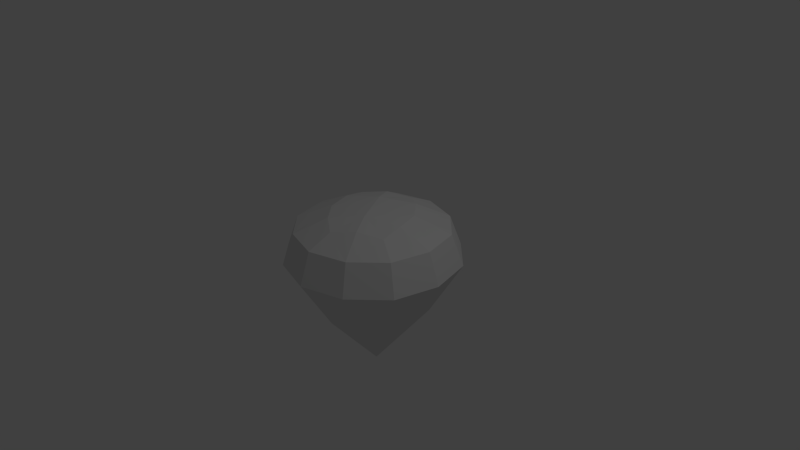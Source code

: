 # Source: 6.blend  (saved by Blender 2.78.0; exported with 4.5.12 LTS)
import bpy
from mathutils import Matrix  # noqa: F401  (used for matrix-valued properties, if any)

bpy.ops.wm.read_factory_settings(use_empty=True)
scene = bpy.context.scene
scene.name = 'Scene'

# ---- collections
col_collection_1 = bpy.data.collections.new('Collection 1'); scene.collection.children.link(col_collection_1)

# ---- world
world_world = bpy.data.worlds.new('World'); scene.world = world_world
world_world.color = (0.05088, 0.05088, 0.05088)
world_world.use_sun_shadow = False
world_world.sun_shadow_jitter_overblur = 0.0
world_world.cycles.sampling_method = 'NONE'
world_world.cycles.sample_map_resolution = 256

# ---- cameras
cam_camera = bpy.data.cameras.new('Camera')
cam_camera.clip_end = 100.0
cam_camera.lens = 35.0
cam_camera.sensor_width = 32.0
cam_camera.sensor_height = 18.0
cam_camera.ortho_scale = 7.314
cam_camera.dof.focus_distance = 0.0
cam_camera.dof.aperture_fstop = 128.0

# ---- lights
light_lamp = bpy.data.lights.new('Lamp', 'POINT')
light_lamp.transmission_factor = 0.0
light_lamp.cutoff_distance = 30.0
light_lamp.energy = 100.0
light_lamp.shadow_buffer_clip_start = 1.001
light_lamp.shadow_soft_size = 0.1
light_lamp.shadow_maximum_resolution = 0.006
light_lamp.use_absolute_resolution = True
light_lamp.cycles.use_multiple_importance_sampling = False

# ---- meshes
me_cone = bpy.data.meshes.new('Cone')
me_cone.from_pydata([(0.3656, -0.2561, -0.6333), (0.7312, -0.2561, 4.1e-08), (0.3656, -0.2561, 0.6333), (-0.3656, -0.2561, 0.6333), (-2.91e-11, -1.129, 4.937e-08), (-0.3656, -0.2561, -0.6333), (-0.7312, -0.2561, 1.119e-08), (-1.017, 0.8827, -8.783e-09), (1.017, 0.8827, 6.572e-08), (0.1432, 1.149, 0.248), (-0.1432, 1.149, -0.248), (0.5086, 0.8827, -0.8809), (0.5086, 0.8827, 0.8809), (-0.5086, 0.8827, -0.8809), (-0.5086, 0.8827, 0.8809), (0.5839, 0.4651, -1.011), (0.09162, -0.9107, -0.1587), (1.137e-16, -0.2561, -0.7388), (0.6398, -0.2561, -0.3694), (1.168, 0.4651, 4.3e-08), (0.1832, -0.9107, 4.729e-08), (0.6398, -0.2561, 0.3694), (0.5839, 0.4651, 1.011), (0.09162, -0.9107, 0.1587), (-5.215e-08, -0.2561, 0.7388), (-0.5839, 0.4651, 1.011), (-0.09162, -0.9107, 0.1587), (-0.6398, -0.2561, 0.3694), (-1.168, 0.4651, -1.288e-08), (-0.1832, -0.9107, 3.981e-08), (-0.6398, -0.2561, -0.3694), (-0.5839, 0.4651, -1.011), (-0.09162, -0.9107, -0.1587), (0.89, 0.8827, 0.5139), (0.2345, 1.082, -0.5302), (0.5765, 1.082, 0.062), (0.3061, 1.082, 0.5302), (-0.2345, 1.082, 0.5302), (-0.5765, 1.082, -0.062), (-0.3061, 1.082, -0.5302), (-5.101e-16, 1.149, 3.175e-08), (0.89, 0.8827, -0.5139), (-0.89, 0.8827, -0.5139), (-0.89, 0.8827, 0.5139), (-3.92e-16, 0.8827, -1.028), (-5.96e-08, 0.8827, 1.028), (8.899e-10, 0.4651, -1.18), (1.746e-10, -0.741, -0.3287), (1.022, 0.4651, -0.59), (0.2847, -0.741, -0.1643), (1.022, 0.4651, 0.59), (0.2847, -0.741, 0.1643), (-8.394e-08, 0.4651, 1.18), (-2.288e-08, -0.741, 0.3287), (-1.022, 0.4651, 0.59), (-0.2847, -0.741, 0.1643), (-1.022, 0.4651, -0.59), (-0.2847, -0.741, -0.1643), (-0.01591, 1.03, -0.7048), (0.4731, 1.082, -0.2731), (0.6024, 1.03, 0.3662), (0.01591, 1.03, 0.7048), (-0.4731, 1.082, 0.2731), (-0.6024, 1.03, -0.3662)], [], [(0, 17, 46, 15), (0, 16, 47, 17), (0, 18, 49, 16), (0, 15, 48, 18), (1, 18, 48, 19), (1, 20, 49, 18), (1, 21, 51, 20), (1, 19, 50, 21), (2, 21, 50, 22), (2, 23, 51, 21), (2, 24, 53, 23), (2, 22, 52, 24), (3, 24, 52, 25), (3, 26, 53, 24), (3, 27, 55, 26), (3, 25, 54, 27), (4, 16, 49, 20), (4, 32, 47, 16), (4, 29, 57, 32), (4, 26, 55, 29), (4, 23, 53, 26), (4, 20, 51, 23), (5, 30, 56, 31), (5, 32, 57, 30), (5, 17, 47, 32), (5, 31, 46, 17), (6, 27, 54, 28), (6, 29, 55, 27), (6, 30, 57, 29), (6, 28, 56, 30), (7, 28, 54, 43), (7, 42, 56, 28), (7, 38, 63, 42), (7, 43, 62, 38), (8, 19, 48, 41), (8, 33, 50, 19), (8, 35, 60, 33), (8, 41, 59, 35), (9, 35, 59, 40), (9, 36, 60, 35), (9, 37, 61, 36), (9, 40, 62, 37), (10, 34, 58, 39), (10, 40, 59, 34), (10, 38, 62, 40), (10, 39, 63, 38), (11, 15, 46, 44), (11, 41, 48, 15), (11, 34, 59, 41), (11, 44, 58, 34), (12, 22, 50, 33), (12, 45, 52, 22), (12, 36, 61, 45), (12, 33, 60, 36), (13, 31, 56, 42), (13, 44, 46, 31), (13, 39, 58, 44), (13, 42, 63, 39), (14, 25, 52, 45), (14, 43, 54, 25), (14, 37, 62, 43), (14, 45, 61, 37)])
_uv = me_cone.uv_layers.new(name='UVMap')
_uv.uv.foreach_set('vector', [0.3619, 0.7922, 0.4214, 0.7695, 0.3631, 0.6489, 0.3037, 0.6943, 0.3619, 0.7922, 0.4188, 0.9394, 0.4348, 0.8895, 0.4214, 0.7695, 0.3619, 0.7922, 0.3123, 0.8223, 0.3748, 0.9114, 0.4188, 0.9394, 0.3619, 0.7922, 0.3037, 0.6943, 0.2504, 0.7341, 0.3123, 0.8223, 0.2671, 0.8587, 0.3123, 0.8223, 0.2504, 0.7341, 0.1948, 0.7707, 0.2671, 0.8587, 0.3861, 0.9623, 0.3748, 0.9114, 0.3123, 0.8223, 0.2671, 0.8587, 0.2255, 0.907, 0.3338, 0.9604, 0.3861, 0.9623, 0.2671, 0.8587, 0.1948, 0.7707, 0.132, 0.8111, 0.2255, 0.907, 0.1896, 0.9762, 0.2255, 0.907, 0.132, 0.8111, 0.02385, 0.8749, 0.1896, 0.9762, 0.3719, 0.9999, 0.3338, 0.9604, 0.2255, 0.907, 0.2408, 0.4987, 0.2305, 0.4214, 0.1105, 0.4348, 0.06126, 0.459, 0.2408, 0.4987, 0.4311, 0.4598, 0.3511, 0.3631, 0.2305, 0.4214, 0.2078, 0.3619, 0.2305, 0.4214, 0.3511, 0.3631, 0.3057, 0.3037, 0.2078, 0.3619, 0.06064, 0.4188, 0.1105, 0.4348, 0.2305, 0.4214, 0.2078, 0.3619, 0.1777, 0.3123, 0.0886, 0.3748, 0.06064, 0.4188, 0.2078, 0.3619, 0.3057, 0.3037, 0.2659, 0.2504, 0.1777, 0.3123, 0.4369, 0.9999, 0.4188, 0.9394, 0.3748, 0.9114, 0.3861, 0.9623, 0.4369, 0.9999, 0.459, 0.9387, 0.4348, 0.8895, 0.4188, 0.9394, 9.996e-05, 0.4369, 0.03768, 0.3861, 0.03965, 0.3338, 0.0001, 0.3719, 9.996e-05, 0.4369, 0.06064, 0.4188, 0.0886, 0.3748, 0.03768, 0.3861, 9.996e-05, 0.4369, 0.06126, 0.459, 0.1105, 0.4348, 0.06064, 0.4188, 0.4369, 0.9999, 0.3861, 0.9623, 0.3338, 0.9604, 0.3719, 0.9999, 0.02385, 0.1896, 0.09304, 0.2255, 0.1889, 0.132, 0.1251, 0.02385, 0.02385, 0.1896, 0.0001, 0.3719, 0.03965, 0.3338, 0.09304, 0.2255, 0.4987, 0.7592, 0.4214, 0.7695, 0.4348, 0.8895, 0.459, 0.9387, 0.4987, 0.7592, 0.4598, 0.5689, 0.3631, 0.6489, 0.4214, 0.7695, 0.1413, 0.2671, 0.1777, 0.3123, 0.2659, 0.2504, 0.2293, 0.1948, 0.1413, 0.2671, 0.03768, 0.3861, 0.0886, 0.3748, 0.1777, 0.3123, 0.1413, 0.2671, 0.09304, 0.2255, 0.03965, 0.3338, 0.03768, 0.3861, 0.1413, 0.2671, 0.2293, 0.1948, 0.1889, 0.132, 0.09304, 0.2255, 0.2754, 0.1694, 0.2293, 0.1948, 0.2659, 0.2504, 0.3053, 0.2227, 0.2754, 0.1694, 0.2474, 0.1037, 0.1889, 0.132, 0.2293, 0.1948, 0.2754, 0.1694, 0.3347, 0.1343, 0.3054, 0.08939, 0.2474, 0.1037, 0.2754, 0.1694, 0.3053, 0.2227, 0.3636, 0.1818, 0.3347, 0.1343, 0.1694, 0.7246, 0.1948, 0.7707, 0.2504, 0.7341, 0.2227, 0.6947, 0.1694, 0.7246, 0.1037, 0.7526, 0.132, 0.8111, 0.1948, 0.7707, 0.1694, 0.7246, 0.1343, 0.6653, 0.08939, 0.6946, 0.1037, 0.7526, 0.1694, 0.7246, 0.2227, 0.6947, 0.1818, 0.6364, 0.1343, 0.6653, 0.06875, 0.5931, 0.1343, 0.6653, 0.1818, 0.6364, 0.1176, 0.5448, 0.06875, 0.5931, 0.02668, 0.6612, 0.08939, 0.6946, 0.1343, 0.6653, 0.4847, 0.1796, 0.3985, 0.2252, 0.4308, 0.268, 0.5011, 0.258, 0.4847, 0.1796, 0.4552, 0.1176, 0.3636, 0.1818, 0.3985, 0.2252, 0.1796, 0.5153, 0.2252, 0.6015, 0.268, 0.5692, 0.258, 0.4989, 0.1796, 0.5153, 0.1176, 0.5448, 0.1818, 0.6364, 0.2252, 0.6015, 0.4069, 0.06875, 0.3347, 0.1343, 0.3636, 0.1818, 0.4552, 0.1176, 0.4069, 0.06875, 0.3388, 0.02668, 0.3054, 0.08939, 0.3347, 0.1343, 0.269, 0.6547, 0.3037, 0.6943, 0.3631, 0.6489, 0.3177, 0.6024, 0.269, 0.6547, 0.2227, 0.6947, 0.2504, 0.7341, 0.3037, 0.6943, 0.269, 0.6547, 0.2252, 0.6015, 0.1818, 0.6364, 0.2227, 0.6947, 0.269, 0.6547, 0.3177, 0.6024, 0.268, 0.5692, 0.2252, 0.6015, 9.996e-05, 0.7672, 0.02385, 0.8749, 0.132, 0.8111, 0.1037, 0.7526, 0.49, 0.3667, 0.3976, 0.3177, 0.3511, 0.3631, 0.4311, 0.4598, 0.49, 0.3667, 0.5011, 0.258, 0.4308, 0.268, 0.3976, 0.3177, 9.996e-05, 0.7672, 0.1037, 0.7526, 0.08939, 0.6946, 0.02668, 0.6612, 0.2328, 9.996e-05, 0.1251, 0.02385, 0.1889, 0.132, 0.2474, 0.1037, 0.3667, 0.51, 0.3177, 0.6024, 0.3631, 0.6489, 0.4598, 0.5689, 0.3667, 0.51, 0.258, 0.4989, 0.268, 0.5692, 0.3177, 0.6024, 0.2328, 9.996e-05, 0.2474, 0.1037, 0.3054, 0.08939, 0.3388, 0.02668, 0.3453, 0.269, 0.3057, 0.3037, 0.3511, 0.3631, 0.3976, 0.3177, 0.3453, 0.269, 0.3053, 0.2227, 0.2659, 0.2504, 0.3057, 0.3037, 0.3453, 0.269, 0.3985, 0.2252, 0.3636, 0.1818, 0.3053, 0.2227, 0.3453, 0.269, 0.3976, 0.3177, 0.4308, 0.268, 0.3985, 0.2252])
me_cone.use_remesh_preserve_volume = False
me_cone.use_remesh_preserve_attributes = False
me_cone.use_mirror_vertex_groups = False
me_cone.update()

# ---- objects
ob_cone = bpy.data.objects.new('Cone', me_cone)
ob_lamp = bpy.data.objects.new('Lamp', light_lamp)
ob_camera = bpy.data.objects.new('Camera', cam_camera)

# ---- transforms, parenting, visibility, modifiers, constraints
ob_cone.location = (0.0, 0.0, -0.4632)
ob_cone.rotation_euler = (1.571, 0.0, 0.0)
ob_cone.lineart.crease_threshold = 0.0
ob_lamp.location = (4.076, 1.005, 5.904)
ob_lamp.rotation_euler = (0.6503, 0.05522, 1.866)
ob_lamp.lock_rotations_4d = False
ob_lamp.empty_display_type = 'ARROWS'
ob_lamp.color = (0.0, 0.0, 0.0, 0.0)
ob_lamp.lineart.crease_threshold = 0.0
ob_camera.location = (7.481, -6.508, 5.344)
ob_camera.rotation_euler = (1.109, 0.01082, 0.8149)
ob_camera.lock_rotations_4d = False
ob_camera.empty_display_type = 'ARROWS'
ob_camera.color = (0.0, 0.0, 0.0, 0.0)
ob_camera.display_type = 'WIRE'
ob_camera.lineart.crease_threshold = 0.0

# ---- collection membership
col_collection_1.objects.link(ob_cone)
col_collection_1.objects.link(ob_lamp)
col_collection_1.objects.link(ob_camera)

# ---- scene / render settings (as saved in the file)
scene.camera = ob_camera
scene.frame_start = 1; scene.frame_end = 250; scene.frame_set(1)
scene.render.engine = 'BLENDER_EEVEE_NEXT'
scene.render.resolution_percentage = 50
scene.render.dither_intensity = 0.0
scene.cycles.use_denoising = False
scene.cycles.samples = 10
scene.cycles.sampling_pattern = 'TABULATED_SOBOL'
scene.cycles.light_sampling_threshold = 0.0
scene.cycles.use_adaptive_sampling = False
scene.cycles.use_light_tree = False
scene.cycles.blur_glossy = 0.0
scene.cycles.pixel_filter_type = 'GAUSSIAN'
scene.cycles.sample_clamp_indirect = 0.0
scene.view_settings.view_transform = 'Standard'
bpy.context.view_layer.update()
